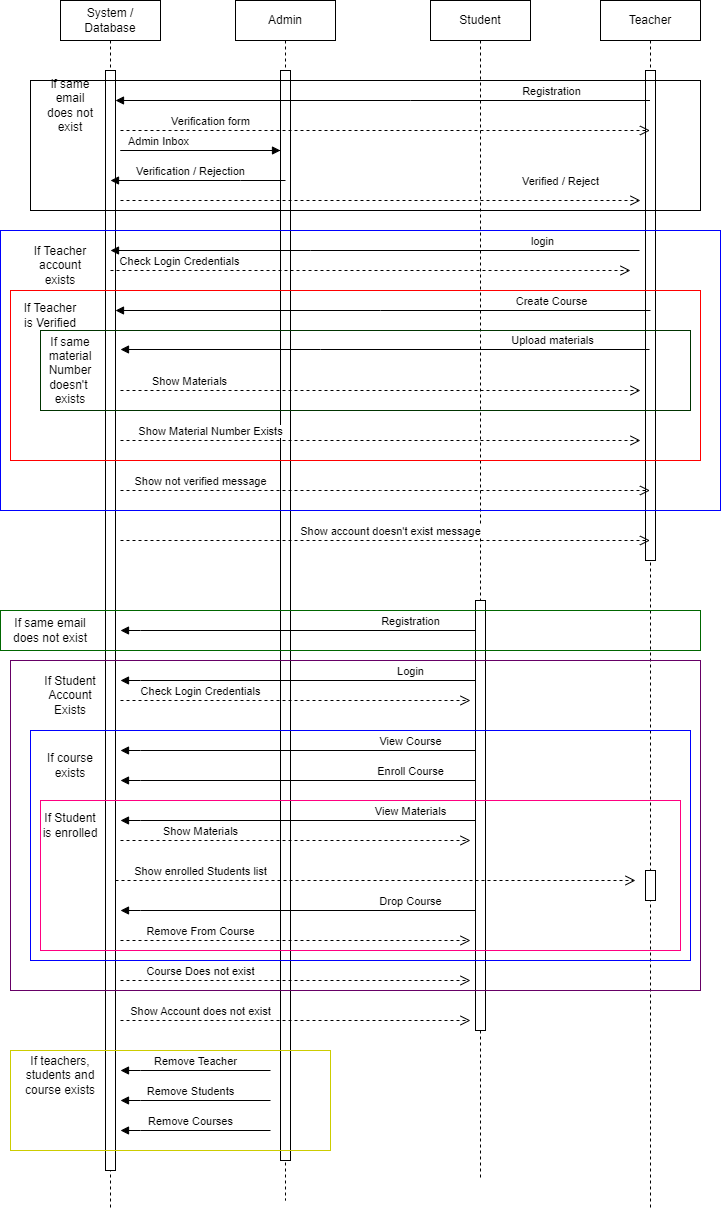

The diagram above was exported from draw.io. Its source (the exported page's mxGraphModel, read from the mxfile embedded in the PNG):
<mxGraphModel dx="1032" dy="513" grid="1" gridSize="10" guides="1" tooltips="1" connect="1" arrows="1" fold="1" page="0" pageScale="1" pageWidth="850" pageHeight="1100" math="0" shadow="0">
  <root>
    <mxCell id="0" />
    <mxCell id="1" parent="0" />
    <mxCell id="aM9ryv3xv72pqoxQDRHE-1" value="System / Database" style="shape=umlLifeline;perimeter=lifelinePerimeter;whiteSpace=wrap;html=1;container=0;dropTarget=0;collapsible=0;recursiveResize=0;outlineConnect=0;portConstraint=eastwest;newEdgeStyle={&quot;edgeStyle&quot;:&quot;elbowEdgeStyle&quot;,&quot;elbow&quot;:&quot;vertical&quot;,&quot;curved&quot;:0,&quot;rounded&quot;:0};size=40;" parent="1" vertex="1">
      <mxGeometry x="130" y="40" width="100" height="1210" as="geometry" />
    </mxCell>
    <mxCell id="aM9ryv3xv72pqoxQDRHE-2" value="" style="html=1;points=[];perimeter=orthogonalPerimeter;outlineConnect=0;targetShapes=umlLifeline;portConstraint=eastwest;newEdgeStyle={&quot;edgeStyle&quot;:&quot;elbowEdgeStyle&quot;,&quot;elbow&quot;:&quot;vertical&quot;,&quot;curved&quot;:0,&quot;rounded&quot;:0};" parent="aM9ryv3xv72pqoxQDRHE-1" vertex="1">
      <mxGeometry x="45" y="70" width="10" height="1100" as="geometry" />
    </mxCell>
    <mxCell id="aM9ryv3xv72pqoxQDRHE-5" value="Admin" style="shape=umlLifeline;perimeter=lifelinePerimeter;whiteSpace=wrap;html=1;container=0;dropTarget=0;collapsible=0;recursiveResize=0;outlineConnect=0;portConstraint=eastwest;newEdgeStyle={&quot;edgeStyle&quot;:&quot;elbowEdgeStyle&quot;,&quot;elbow&quot;:&quot;vertical&quot;,&quot;curved&quot;:0,&quot;rounded&quot;:0};" parent="1" vertex="1">
      <mxGeometry x="305" y="40" width="100" height="1200" as="geometry" />
    </mxCell>
    <mxCell id="aM9ryv3xv72pqoxQDRHE-6" value="" style="html=1;points=[];perimeter=orthogonalPerimeter;outlineConnect=0;targetShapes=umlLifeline;portConstraint=eastwest;newEdgeStyle={&quot;edgeStyle&quot;:&quot;elbowEdgeStyle&quot;,&quot;elbow&quot;:&quot;vertical&quot;,&quot;curved&quot;:0,&quot;rounded&quot;:0};" parent="aM9ryv3xv72pqoxQDRHE-5" vertex="1">
      <mxGeometry x="45" y="70" width="10" height="1090" as="geometry" />
    </mxCell>
    <mxCell id="aM9ryv3xv72pqoxQDRHE-10" value="Verified / Reject" style="html=1;verticalAlign=bottom;endArrow=open;dashed=1;endSize=8;edgeStyle=elbowEdgeStyle;elbow=vertical;curved=0;rounded=0;" parent="1" edge="1">
      <mxGeometry x="0.6923" y="10" relative="1" as="geometry">
        <mxPoint x="710" y="240" as="targetPoint" />
        <Array as="points">
          <mxPoint x="260" y="240" />
          <mxPoint x="210" y="270" />
          <mxPoint x="230" y="270" />
          <mxPoint x="265" y="270" />
        </Array>
        <mxPoint x="190" y="240" as="sourcePoint" />
        <mxPoint as="offset" />
      </mxGeometry>
    </mxCell>
    <mxCell id="qUXyr0hkuQ4erByr01QL-1" value="Student" style="shape=umlLifeline;perimeter=lifelinePerimeter;whiteSpace=wrap;html=1;container=0;dropTarget=0;collapsible=0;recursiveResize=0;outlineConnect=0;portConstraint=eastwest;newEdgeStyle={&quot;edgeStyle&quot;:&quot;elbowEdgeStyle&quot;,&quot;elbow&quot;:&quot;vertical&quot;,&quot;curved&quot;:0,&quot;rounded&quot;:0};" parent="1" vertex="1">
      <mxGeometry x="500" y="40" width="100" height="1180" as="geometry" />
    </mxCell>
    <mxCell id="qUXyr0hkuQ4erByr01QL-2" value="" style="html=1;points=[];perimeter=orthogonalPerimeter;outlineConnect=0;targetShapes=umlLifeline;portConstraint=eastwest;newEdgeStyle={&quot;edgeStyle&quot;:&quot;elbowEdgeStyle&quot;,&quot;elbow&quot;:&quot;vertical&quot;,&quot;curved&quot;:0,&quot;rounded&quot;:0};" parent="qUXyr0hkuQ4erByr01QL-1" vertex="1">
      <mxGeometry x="45" y="600" width="10" height="430" as="geometry" />
    </mxCell>
    <mxCell id="qUXyr0hkuQ4erByr01QL-3" value="Teacher" style="shape=umlLifeline;perimeter=lifelinePerimeter;whiteSpace=wrap;html=1;container=0;dropTarget=0;collapsible=0;recursiveResize=0;outlineConnect=0;portConstraint=eastwest;newEdgeStyle={&quot;edgeStyle&quot;:&quot;elbowEdgeStyle&quot;,&quot;elbow&quot;:&quot;vertical&quot;,&quot;curved&quot;:0,&quot;rounded&quot;:0};" parent="1" vertex="1">
      <mxGeometry x="670" y="40" width="100" height="1210" as="geometry" />
    </mxCell>
    <mxCell id="qUXyr0hkuQ4erByr01QL-4" value="" style="html=1;points=[];perimeter=orthogonalPerimeter;outlineConnect=0;targetShapes=umlLifeline;portConstraint=eastwest;newEdgeStyle={&quot;edgeStyle&quot;:&quot;elbowEdgeStyle&quot;,&quot;elbow&quot;:&quot;vertical&quot;,&quot;curved&quot;:0,&quot;rounded&quot;:0};" parent="qUXyr0hkuQ4erByr01QL-3" vertex="1">
      <mxGeometry x="45" y="70" width="10" height="490" as="geometry" />
    </mxCell>
    <mxCell id="qUXyr0hkuQ4erByr01QL-26" value="" style="html=1;points=[];perimeter=orthogonalPerimeter;outlineConnect=0;targetShapes=umlLifeline;portConstraint=eastwest;newEdgeStyle={&quot;edgeStyle&quot;:&quot;elbowEdgeStyle&quot;,&quot;elbow&quot;:&quot;vertical&quot;,&quot;curved&quot;:0,&quot;rounded&quot;:0};" parent="qUXyr0hkuQ4erByr01QL-3" vertex="1">
      <mxGeometry x="45" y="870" width="10" height="30" as="geometry" />
    </mxCell>
    <mxCell id="qUXyr0hkuQ4erByr01QL-6" value="Registration" style="html=1;verticalAlign=bottom;endArrow=block;edgeStyle=elbowEdgeStyle;elbow=vertical;curved=0;rounded=0;" parent="1" source="qUXyr0hkuQ4erByr01QL-3" edge="1" target="aM9ryv3xv72pqoxQDRHE-2">
      <mxGeometry x="-0.6314" relative="1" as="geometry">
        <mxPoint x="660" y="180" as="sourcePoint" />
        <Array as="points">
          <mxPoint x="480" y="140" />
          <mxPoint x="230" y="130" />
          <mxPoint x="390" y="140" />
          <mxPoint x="275" y="180" />
        </Array>
        <mxPoint x="190" y="140" as="targetPoint" />
        <mxPoint as="offset" />
      </mxGeometry>
    </mxCell>
    <mxCell id="qUXyr0hkuQ4erByr01QL-10" value="login" style="html=1;verticalAlign=bottom;endArrow=block;edgeStyle=elbowEdgeStyle;elbow=vertical;curved=0;rounded=0;" parent="1" edge="1">
      <mxGeometry x="-0.6314" relative="1" as="geometry">
        <mxPoint x="709" y="290" as="sourcePoint" />
        <Array as="points">
          <mxPoint x="380" y="290" />
          <mxPoint x="265" y="330" />
        </Array>
        <mxPoint x="180" y="290" as="targetPoint" />
        <mxPoint as="offset" />
      </mxGeometry>
    </mxCell>
    <mxCell id="qUXyr0hkuQ4erByr01QL-11" value="Check Login Credentials" style="html=1;verticalAlign=bottom;endArrow=open;dashed=1;endSize=8;edgeStyle=elbowEdgeStyle;elbow=vertical;curved=0;rounded=0;" parent="1" edge="1">
      <mxGeometry x="-0.7356" relative="1" as="geometry">
        <mxPoint x="700" y="310" as="targetPoint" />
        <Array as="points">
          <mxPoint x="250" y="310" />
          <mxPoint x="200" y="340" />
          <mxPoint x="220" y="340" />
          <mxPoint x="255" y="340" />
        </Array>
        <mxPoint x="180" y="310" as="sourcePoint" />
        <mxPoint as="offset" />
      </mxGeometry>
    </mxCell>
    <mxCell id="qUXyr0hkuQ4erByr01QL-12" value="Create Course" style="html=1;verticalAlign=bottom;endArrow=block;edgeStyle=elbowEdgeStyle;elbow=vertical;curved=0;rounded=0;" parent="1" target="aM9ryv3xv72pqoxQDRHE-2" edge="1">
      <mxGeometry x="-0.6314" relative="1" as="geometry">
        <mxPoint x="720" y="350" as="sourcePoint" />
        <Array as="points">
          <mxPoint x="450" y="350" />
          <mxPoint x="500" y="370" />
          <mxPoint x="470" y="275" />
          <mxPoint x="390" y="274.65999999999997" />
          <mxPoint x="275" y="314.65999999999997" />
        </Array>
        <mxPoint x="180" y="274.65999999999997" as="targetPoint" />
        <mxPoint as="offset" />
      </mxGeometry>
    </mxCell>
    <mxCell id="qUXyr0hkuQ4erByr01QL-13" value="Upload materials" style="html=1;verticalAlign=bottom;endArrow=block;edgeStyle=elbowEdgeStyle;elbow=vertical;curved=0;rounded=0;" parent="1" edge="1">
      <mxGeometry x="-0.6314" relative="1" as="geometry">
        <mxPoint x="719" y="388.99999999999994" as="sourcePoint" />
        <Array as="points">
          <mxPoint x="390" y="388.99999999999994" />
          <mxPoint x="275" y="428.99999999999994" />
        </Array>
        <mxPoint x="190" y="389" as="targetPoint" />
        <mxPoint as="offset" />
      </mxGeometry>
    </mxCell>
    <mxCell id="qUXyr0hkuQ4erByr01QL-21" value="Registration" style="html=1;verticalAlign=bottom;endArrow=block;edgeStyle=elbowEdgeStyle;elbow=vertical;curved=0;rounded=0;" parent="1" edge="1">
      <mxGeometry x="-0.6314" relative="1" as="geometry">
        <mxPoint x="545" y="670" as="sourcePoint" />
        <Array as="points">
          <mxPoint x="210" y="670" />
          <mxPoint x="390" y="670" />
          <mxPoint x="275" y="710" />
        </Array>
        <mxPoint x="190" y="670" as="targetPoint" />
        <mxPoint as="offset" />
      </mxGeometry>
    </mxCell>
    <mxCell id="qUXyr0hkuQ4erByr01QL-22" value="Login" style="html=1;verticalAlign=bottom;endArrow=block;edgeStyle=elbowEdgeStyle;elbow=vertical;curved=0;rounded=0;" parent="1" edge="1">
      <mxGeometry x="-0.6314" relative="1" as="geometry">
        <mxPoint x="545" y="720" as="sourcePoint" />
        <Array as="points">
          <mxPoint x="210" y="720" />
          <mxPoint x="390" y="720" />
          <mxPoint x="275" y="760" />
        </Array>
        <mxPoint x="190" y="720" as="targetPoint" />
        <mxPoint as="offset" />
      </mxGeometry>
    </mxCell>
    <mxCell id="qUXyr0hkuQ4erByr01QL-23" value="View Course" style="html=1;verticalAlign=bottom;endArrow=block;edgeStyle=elbowEdgeStyle;elbow=vertical;curved=0;rounded=0;" parent="1" edge="1">
      <mxGeometry x="-0.6314" relative="1" as="geometry">
        <mxPoint x="545" y="790" as="sourcePoint" />
        <Array as="points">
          <mxPoint x="210" y="790" />
          <mxPoint x="390" y="790" />
          <mxPoint x="275" y="830" />
        </Array>
        <mxPoint x="190" y="790" as="targetPoint" />
        <mxPoint as="offset" />
      </mxGeometry>
    </mxCell>
    <mxCell id="qUXyr0hkuQ4erByr01QL-24" value="Enroll Course" style="html=1;verticalAlign=bottom;endArrow=block;edgeStyle=elbowEdgeStyle;elbow=vertical;curved=0;rounded=0;" parent="1" edge="1">
      <mxGeometry x="-0.6314" relative="1" as="geometry">
        <mxPoint x="545" y="820" as="sourcePoint" />
        <Array as="points">
          <mxPoint x="210" y="820" />
          <mxPoint x="390" y="820" />
          <mxPoint x="275" y="860" />
        </Array>
        <mxPoint x="190" y="820" as="targetPoint" />
        <mxPoint as="offset" />
      </mxGeometry>
    </mxCell>
    <mxCell id="qUXyr0hkuQ4erByr01QL-25" value="Show enrolled Students list" style="html=1;verticalAlign=bottom;endArrow=open;dashed=1;endSize=8;edgeStyle=elbowEdgeStyle;elbow=vertical;curved=0;rounded=0;" parent="1" edge="1">
      <mxGeometry x="-0.6731" relative="1" as="geometry">
        <mxPoint x="705" y="920" as="targetPoint" />
        <Array as="points">
          <mxPoint x="255" y="920" />
          <mxPoint x="205" y="950" />
          <mxPoint x="225" y="950" />
          <mxPoint x="260" y="950" />
        </Array>
        <mxPoint x="185" y="920" as="sourcePoint" />
        <mxPoint as="offset" />
      </mxGeometry>
    </mxCell>
    <mxCell id="qUXyr0hkuQ4erByr01QL-27" value="Drop Course" style="html=1;verticalAlign=bottom;endArrow=block;edgeStyle=elbowEdgeStyle;elbow=vertical;curved=0;rounded=0;" parent="1" edge="1">
      <mxGeometry x="-0.6314" relative="1" as="geometry">
        <mxPoint x="545" y="950" as="sourcePoint" />
        <Array as="points">
          <mxPoint x="210" y="950" />
          <mxPoint x="390" y="950" />
          <mxPoint x="275" y="990" />
        </Array>
        <mxPoint x="190" y="950" as="targetPoint" />
        <mxPoint as="offset" />
      </mxGeometry>
    </mxCell>
    <mxCell id="qUXyr0hkuQ4erByr01QL-28" value="Remove Teacher" style="html=1;verticalAlign=bottom;endArrow=block;edgeStyle=elbowEdgeStyle;elbow=vertical;curved=0;rounded=0;" parent="1" edge="1">
      <mxGeometry relative="1" as="geometry">
        <mxPoint x="340" y="1110" as="sourcePoint" />
        <Array as="points">
          <mxPoint x="210" y="1110" />
          <mxPoint x="390" y="1110" />
          <mxPoint x="275" y="1150" />
        </Array>
        <mxPoint x="190" y="1110" as="targetPoint" />
        <mxPoint as="offset" />
      </mxGeometry>
    </mxCell>
    <mxCell id="qUXyr0hkuQ4erByr01QL-29" value="Remove Students" style="html=1;verticalAlign=bottom;endArrow=block;edgeStyle=elbowEdgeStyle;elbow=vertical;curved=0;rounded=0;" parent="1" edge="1">
      <mxGeometry x="0.0667" relative="1" as="geometry">
        <mxPoint x="340" y="1140" as="sourcePoint" />
        <Array as="points">
          <mxPoint x="210" y="1140" />
          <mxPoint x="390" y="1140" />
          <mxPoint x="275" y="1180" />
        </Array>
        <mxPoint x="190" y="1140" as="targetPoint" />
        <mxPoint as="offset" />
      </mxGeometry>
    </mxCell>
    <mxCell id="qUXyr0hkuQ4erByr01QL-30" value="Check Login Credentials" style="html=1;verticalAlign=bottom;endArrow=open;dashed=1;endSize=8;edgeStyle=elbowEdgeStyle;elbow=vertical;curved=0;rounded=0;" parent="1" edge="1">
      <mxGeometry x="-0.5429" relative="1" as="geometry">
        <mxPoint x="540" y="740" as="targetPoint" />
        <Array as="points">
          <mxPoint x="260" y="740" />
          <mxPoint x="210" y="770" />
          <mxPoint x="230" y="770" />
          <mxPoint x="265" y="770" />
        </Array>
        <mxPoint x="190" y="740" as="sourcePoint" />
        <mxPoint as="offset" />
      </mxGeometry>
    </mxCell>
    <mxCell id="3YN5YCezFFYt336kExAW-1" value="Admin Inbox" style="html=1;verticalAlign=bottom;endArrow=block;edgeStyle=elbowEdgeStyle;elbow=vertical;curved=0;rounded=0;" edge="1" parent="1">
      <mxGeometry x="0.2381" relative="1" as="geometry">
        <mxPoint x="350" y="190" as="sourcePoint" />
        <Array as="points">
          <mxPoint x="190" y="190" />
          <mxPoint x="435" y="230" />
        </Array>
        <mxPoint x="350" y="190" as="targetPoint" />
        <mxPoint as="offset" />
      </mxGeometry>
    </mxCell>
    <mxCell id="3YN5YCezFFYt336kExAW-2" value="Verification / Rejection" style="html=1;verticalAlign=bottom;endArrow=block;edgeStyle=elbowEdgeStyle;elbow=vertical;curved=0;rounded=0;" edge="1" parent="1">
      <mxGeometry x="0.0857" relative="1" as="geometry">
        <mxPoint x="355" y="220" as="sourcePoint" />
        <Array as="points">
          <mxPoint x="310" y="220" />
          <mxPoint x="350" y="230" />
          <mxPoint x="275" y="270" />
        </Array>
        <mxPoint x="180" y="220" as="targetPoint" />
        <mxPoint as="offset" />
      </mxGeometry>
    </mxCell>
    <mxCell id="3YN5YCezFFYt336kExAW-3" value="" style="rounded=0;whiteSpace=wrap;html=1;fillColor=none;strokeColor=#0000FF;" vertex="1" parent="1">
      <mxGeometry x="70" y="270" width="720" height="280" as="geometry" />
    </mxCell>
    <mxCell id="3YN5YCezFFYt336kExAW-4" value="Show Materials" style="html=1;verticalAlign=bottom;endArrow=open;dashed=1;endSize=8;edgeStyle=elbowEdgeStyle;elbow=vertical;curved=0;rounded=0;" edge="1" parent="1">
      <mxGeometry x="-0.7356" relative="1" as="geometry">
        <mxPoint x="710" y="430" as="targetPoint" />
        <Array as="points">
          <mxPoint x="260" y="430" />
          <mxPoint x="210" y="460" />
          <mxPoint x="230" y="460" />
          <mxPoint x="265" y="460" />
        </Array>
        <mxPoint x="190" y="430" as="sourcePoint" />
        <mxPoint as="offset" />
      </mxGeometry>
    </mxCell>
    <mxCell id="3YN5YCezFFYt336kExAW-6" value="If Teacher is Verified" style="text;html=1;strokeColor=none;fillColor=none;align=center;verticalAlign=middle;whiteSpace=wrap;rounded=0;" vertex="1" parent="1">
      <mxGeometry x="90" y="340" width="60" height="30" as="geometry" />
    </mxCell>
    <mxCell id="3YN5YCezFFYt336kExAW-7" value="Show Material Number Exists" style="html=1;verticalAlign=bottom;endArrow=open;dashed=1;endSize=8;edgeStyle=elbowEdgeStyle;elbow=vertical;curved=0;rounded=0;" edge="1" parent="1">
      <mxGeometry x="-0.6538" relative="1" as="geometry">
        <mxPoint x="710" y="480" as="targetPoint" />
        <Array as="points">
          <mxPoint x="260" y="480" />
          <mxPoint x="210" y="510" />
          <mxPoint x="230" y="510" />
          <mxPoint x="265" y="510" />
        </Array>
        <mxPoint x="190" y="480" as="sourcePoint" />
        <mxPoint as="offset" />
      </mxGeometry>
    </mxCell>
    <mxCell id="3YN5YCezFFYt336kExAW-10" value="" style="rounded=0;whiteSpace=wrap;html=1;fillColor=none;strokeColor=#003300;" vertex="1" parent="1">
      <mxGeometry x="110" y="370" width="650" height="80" as="geometry" />
    </mxCell>
    <mxCell id="3YN5YCezFFYt336kExAW-11" value="If same material Number doesn't&amp;nbsp; exists" style="text;html=1;strokeColor=none;fillColor=none;align=center;verticalAlign=middle;whiteSpace=wrap;rounded=0;" vertex="1" parent="1">
      <mxGeometry x="110" y="395" width="60" height="30" as="geometry" />
    </mxCell>
    <mxCell id="3YN5YCezFFYt336kExAW-14" value="If Teacher account exists" style="text;html=1;strokeColor=none;fillColor=none;align=center;verticalAlign=middle;whiteSpace=wrap;rounded=0;" vertex="1" parent="1">
      <mxGeometry x="100" y="290" width="60" height="30" as="geometry" />
    </mxCell>
    <mxCell id="3YN5YCezFFYt336kExAW-15" value="Verification form" style="html=1;verticalAlign=bottom;endArrow=open;dashed=1;endSize=8;edgeStyle=elbowEdgeStyle;elbow=vertical;curved=0;rounded=0;" edge="1" parent="1" target="qUXyr0hkuQ4erByr01QL-3">
      <mxGeometry x="-0.6601" relative="1" as="geometry">
        <mxPoint x="540" y="150" as="targetPoint" />
        <Array as="points">
          <mxPoint x="440" y="170" />
          <mxPoint x="480" y="150" />
          <mxPoint x="260" y="150" />
          <mxPoint x="210" y="180" />
          <mxPoint x="230" y="180" />
          <mxPoint x="265" y="180" />
        </Array>
        <mxPoint x="190" y="170" as="sourcePoint" />
        <mxPoint as="offset" />
      </mxGeometry>
    </mxCell>
    <mxCell id="3YN5YCezFFYt336kExAW-16" value="" style="rounded=0;whiteSpace=wrap;html=1;fillColor=none;glass=0;strokeColor=#000000;" vertex="1" parent="1">
      <mxGeometry x="100" y="120" width="670" height="130" as="geometry" />
    </mxCell>
    <mxCell id="3YN5YCezFFYt336kExAW-20" value="if same email does not exist" style="text;html=1;strokeColor=none;fillColor=none;align=center;verticalAlign=middle;whiteSpace=wrap;rounded=0;" vertex="1" parent="1">
      <mxGeometry x="110" y="130" width="60" height="30" as="geometry" />
    </mxCell>
    <mxCell id="3YN5YCezFFYt336kExAW-26" value="" style="rounded=0;whiteSpace=wrap;html=1;fillColor=none;strokeColor=#FF0000;fillStyle=solid;" vertex="1" parent="1">
      <mxGeometry x="80" y="330" width="690" height="170" as="geometry" />
    </mxCell>
    <mxCell id="3YN5YCezFFYt336kExAW-27" value="Show not verified message" style="html=1;verticalAlign=bottom;endArrow=open;dashed=1;endSize=8;edgeStyle=elbowEdgeStyle;elbow=vertical;curved=0;rounded=0;" edge="1" parent="1" target="qUXyr0hkuQ4erByr01QL-3">
      <mxGeometry x="-0.6978" relative="1" as="geometry">
        <mxPoint x="540" y="560" as="targetPoint" />
        <Array as="points">
          <mxPoint x="450" y="530" />
          <mxPoint x="260" y="560" />
          <mxPoint x="210" y="590" />
          <mxPoint x="230" y="590" />
          <mxPoint x="265" y="590" />
        </Array>
        <mxPoint x="190" y="530" as="sourcePoint" />
        <mxPoint as="offset" />
      </mxGeometry>
    </mxCell>
    <mxCell id="3YN5YCezFFYt336kExAW-28" value="Show account doesn't exist message" style="html=1;verticalAlign=bottom;endArrow=open;dashed=1;endSize=8;edgeStyle=elbowEdgeStyle;elbow=vertical;curved=0;rounded=0;" edge="1" parent="1" target="qUXyr0hkuQ4erByr01QL-3">
      <mxGeometry x="0.0198" relative="1" as="geometry">
        <mxPoint x="540" y="580" as="targetPoint" />
        <Array as="points">
          <mxPoint x="260" y="580" />
          <mxPoint x="210" y="610" />
          <mxPoint x="230" y="610" />
          <mxPoint x="265" y="610" />
        </Array>
        <mxPoint x="190" y="580" as="sourcePoint" />
        <mxPoint as="offset" />
      </mxGeometry>
    </mxCell>
    <mxCell id="3YN5YCezFFYt336kExAW-30" value="View Materials" style="html=1;verticalAlign=bottom;endArrow=block;edgeStyle=elbowEdgeStyle;elbow=vertical;curved=0;rounded=0;" edge="1" parent="1">
      <mxGeometry x="-0.6314" relative="1" as="geometry">
        <mxPoint x="545" y="860" as="sourcePoint" />
        <Array as="points">
          <mxPoint x="210" y="860" />
          <mxPoint x="390" y="860" />
          <mxPoint x="275" y="900" />
        </Array>
        <mxPoint x="190" y="860" as="targetPoint" />
        <mxPoint as="offset" />
      </mxGeometry>
    </mxCell>
    <mxCell id="3YN5YCezFFYt336kExAW-31" value="Show Materials" style="html=1;verticalAlign=bottom;endArrow=open;dashed=1;endSize=8;edgeStyle=elbowEdgeStyle;elbow=vertical;curved=0;rounded=0;" edge="1" parent="1">
      <mxGeometry x="-0.5429" relative="1" as="geometry">
        <mxPoint x="540" y="880" as="targetPoint" />
        <Array as="points">
          <mxPoint x="260" y="880" />
          <mxPoint x="210" y="910" />
          <mxPoint x="230" y="910" />
          <mxPoint x="265" y="910" />
        </Array>
        <mxPoint x="190" y="880" as="sourcePoint" />
        <mxPoint as="offset" />
      </mxGeometry>
    </mxCell>
    <mxCell id="3YN5YCezFFYt336kExAW-32" value="Remove From Course" style="html=1;verticalAlign=bottom;endArrow=open;dashed=1;endSize=8;edgeStyle=elbowEdgeStyle;elbow=vertical;curved=0;rounded=0;" edge="1" parent="1">
      <mxGeometry x="-0.5429" relative="1" as="geometry">
        <mxPoint x="540" y="980" as="targetPoint" />
        <Array as="points">
          <mxPoint x="260" y="980" />
          <mxPoint x="210" y="1010" />
          <mxPoint x="230" y="1010" />
          <mxPoint x="265" y="1010" />
        </Array>
        <mxPoint x="190" y="980" as="sourcePoint" />
        <mxPoint as="offset" />
      </mxGeometry>
    </mxCell>
    <mxCell id="3YN5YCezFFYt336kExAW-33" value="" style="rounded=0;whiteSpace=wrap;html=1;fillColor=none;strokeColor=#FF0080;" vertex="1" parent="1">
      <mxGeometry x="110" y="840" width="640" height="150" as="geometry" />
    </mxCell>
    <mxCell id="3YN5YCezFFYt336kExAW-34" value="If Student is enrolled" style="text;html=1;strokeColor=none;fillColor=none;align=center;verticalAlign=middle;whiteSpace=wrap;rounded=0;" vertex="1" parent="1">
      <mxGeometry x="110" y="850" width="60" height="30" as="geometry" />
    </mxCell>
    <mxCell id="3YN5YCezFFYt336kExAW-35" value="Course Does not exist" style="html=1;verticalAlign=bottom;endArrow=open;dashed=1;endSize=8;edgeStyle=elbowEdgeStyle;elbow=vertical;curved=0;rounded=0;" edge="1" parent="1">
      <mxGeometry x="-0.5429" relative="1" as="geometry">
        <mxPoint x="540" y="1020" as="targetPoint" />
        <Array as="points">
          <mxPoint x="260" y="1020" />
          <mxPoint x="210" y="1050" />
          <mxPoint x="230" y="1050" />
          <mxPoint x="265" y="1050" />
        </Array>
        <mxPoint x="190" y="1020" as="sourcePoint" />
        <mxPoint as="offset" />
      </mxGeometry>
    </mxCell>
    <mxCell id="3YN5YCezFFYt336kExAW-36" value="" style="rounded=0;whiteSpace=wrap;html=1;fillColor=none;strokeColor=#0000FF;" vertex="1" parent="1">
      <mxGeometry x="100" y="770" width="660" height="230" as="geometry" />
    </mxCell>
    <mxCell id="3YN5YCezFFYt336kExAW-37" value="If course exists" style="text;html=1;strokeColor=none;fillColor=none;align=center;verticalAlign=middle;whiteSpace=wrap;rounded=0;" vertex="1" parent="1">
      <mxGeometry x="110" y="790" width="60" height="30" as="geometry" />
    </mxCell>
    <mxCell id="3YN5YCezFFYt336kExAW-38" value="" style="rounded=0;whiteSpace=wrap;html=1;fillColor=none;strokeColor=#660066;" vertex="1" parent="1">
      <mxGeometry x="80" y="700" width="690" height="330" as="geometry" />
    </mxCell>
    <mxCell id="3YN5YCezFFYt336kExAW-39" value="If Student Account Exists" style="text;html=1;strokeColor=none;fillColor=none;align=center;verticalAlign=middle;whiteSpace=wrap;rounded=0;" vertex="1" parent="1">
      <mxGeometry x="110" y="720" width="60" height="30" as="geometry" />
    </mxCell>
    <mxCell id="3YN5YCezFFYt336kExAW-40" value="Show Account does not exist" style="html=1;verticalAlign=bottom;endArrow=open;dashed=1;endSize=8;edgeStyle=elbowEdgeStyle;elbow=vertical;curved=0;rounded=0;" edge="1" parent="1">
      <mxGeometry x="-0.5429" relative="1" as="geometry">
        <mxPoint x="540" y="1060" as="targetPoint" />
        <Array as="points">
          <mxPoint x="260" y="1060" />
          <mxPoint x="210" y="1090" />
          <mxPoint x="230" y="1090" />
          <mxPoint x="265" y="1090" />
        </Array>
        <mxPoint x="190" y="1060" as="sourcePoint" />
        <mxPoint as="offset" />
      </mxGeometry>
    </mxCell>
    <mxCell id="3YN5YCezFFYt336kExAW-41" value="" style="rounded=0;whiteSpace=wrap;html=1;fillColor=none;strokeColor=#006600;" vertex="1" parent="1">
      <mxGeometry x="70" y="650" width="700" height="40" as="geometry" />
    </mxCell>
    <mxCell id="3YN5YCezFFYt336kExAW-42" value="If same email does not exist" style="text;html=1;strokeColor=none;fillColor=none;align=center;verticalAlign=middle;whiteSpace=wrap;rounded=0;" vertex="1" parent="1">
      <mxGeometry x="70" y="655" width="100" height="30" as="geometry" />
    </mxCell>
    <mxCell id="3YN5YCezFFYt336kExAW-43" value="Remove Courses" style="html=1;verticalAlign=bottom;endArrow=block;edgeStyle=elbowEdgeStyle;elbow=vertical;curved=0;rounded=0;" edge="1" parent="1">
      <mxGeometry x="0.0667" relative="1" as="geometry">
        <mxPoint x="340" y="1170" as="sourcePoint" />
        <Array as="points">
          <mxPoint x="210" y="1170" />
          <mxPoint x="390" y="1170" />
          <mxPoint x="275" y="1210" />
        </Array>
        <mxPoint x="190" y="1170" as="targetPoint" />
        <mxPoint as="offset" />
      </mxGeometry>
    </mxCell>
    <mxCell id="3YN5YCezFFYt336kExAW-44" value="" style="rounded=0;whiteSpace=wrap;html=1;fillColor=none;strokeColor=#CCCC00;" vertex="1" parent="1">
      <mxGeometry x="80" y="1090" width="320" height="100" as="geometry" />
    </mxCell>
    <mxCell id="3YN5YCezFFYt336kExAW-45" value="If teachers, students and course exists" style="text;html=1;strokeColor=none;fillColor=none;align=center;verticalAlign=middle;whiteSpace=wrap;rounded=0;" vertex="1" parent="1">
      <mxGeometry x="90" y="1100" width="80" height="30" as="geometry" />
    </mxCell>
  </root>
</mxGraphModel>